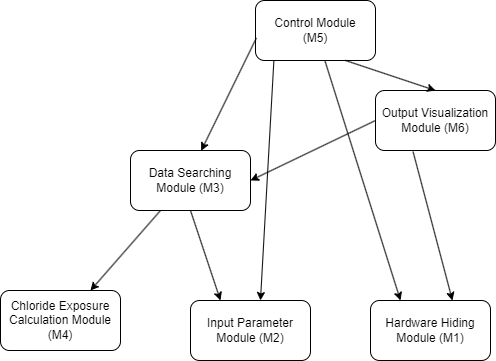

The diagram above was exported from draw.io. Its source (the exported page's mxGraphModel, read from the mxfile embedded in the PNG):
<mxGraphModel dx="782" dy="473" grid="1" gridSize="10" guides="1" tooltips="1" connect="1" arrows="1" fold="1" page="1" pageScale="1" pageWidth="850" pageHeight="1100" math="0" shadow="0">
  <root>
    <mxCell id="0" />
    <mxCell id="1" parent="0" />
    <mxCell id="9vECl-wMKcsPk-x4HXwI-1" value="Control Module&lt;div&gt;(M5)&lt;/div&gt;" style="rounded=1;whiteSpace=wrap;html=1;" vertex="1" parent="1">
      <mxGeometry x="305" y="50" width="120" height="60" as="geometry" />
    </mxCell>
    <mxCell id="9vECl-wMKcsPk-x4HXwI-2" value="Hardware Hiding Module&amp;nbsp;&lt;span style=&quot;background-color: initial;&quot;&gt;(M1)&lt;/span&gt;" style="rounded=1;whiteSpace=wrap;html=1;" vertex="1" parent="1">
      <mxGeometry x="420" y="350" width="120" height="60" as="geometry" />
    </mxCell>
    <mxCell id="9vECl-wMKcsPk-x4HXwI-3" value="Input Parameter Module&amp;nbsp;&lt;span style=&quot;background-color: initial;&quot;&gt;(M2)&lt;/span&gt;" style="rounded=1;whiteSpace=wrap;html=1;" vertex="1" parent="1">
      <mxGeometry x="240" y="350" width="120" height="60" as="geometry" />
    </mxCell>
    <mxCell id="9vECl-wMKcsPk-x4HXwI-4" value="Chloride Exposure Calculation Module&lt;div&gt;(M4)&lt;/div&gt;" style="rounded=1;whiteSpace=wrap;html=1;" vertex="1" parent="1">
      <mxGeometry x="50" y="340" width="120" height="60" as="geometry" />
    </mxCell>
    <mxCell id="9vECl-wMKcsPk-x4HXwI-5" value="Data Searching Module&amp;nbsp;&lt;span style=&quot;background-color: initial;&quot;&gt;(M3)&lt;/span&gt;" style="rounded=1;whiteSpace=wrap;html=1;" vertex="1" parent="1">
      <mxGeometry x="180" y="200" width="120" height="60" as="geometry" />
    </mxCell>
    <mxCell id="9vECl-wMKcsPk-x4HXwI-6" value="Output Visualization Module&amp;nbsp;&lt;span style=&quot;background-color: initial;&quot;&gt;(M6)&lt;/span&gt;" style="rounded=1;whiteSpace=wrap;html=1;" vertex="1" parent="1">
      <mxGeometry x="425" y="140" width="120" height="60" as="geometry" />
    </mxCell>
    <mxCell id="9vECl-wMKcsPk-x4HXwI-12" value="" style="endArrow=classic;html=1;rounded=0;entryX=0.589;entryY=0.004;entryDx=0;entryDy=0;entryPerimeter=0;exitX=0.008;exitY=0.622;exitDx=0;exitDy=0;exitPerimeter=0;" edge="1" parent="1" source="9vECl-wMKcsPk-x4HXwI-1" target="9vECl-wMKcsPk-x4HXwI-5">
      <mxGeometry width="50" height="50" relative="1" as="geometry">
        <mxPoint x="255" y="120" as="sourcePoint" />
        <mxPoint x="305" y="70" as="targetPoint" />
      </mxGeometry>
    </mxCell>
    <mxCell id="9vECl-wMKcsPk-x4HXwI-15" value="" style="endArrow=classic;html=1;rounded=0;entryX=0.583;entryY=0;entryDx=0;entryDy=0;entryPerimeter=0;exitX=0.153;exitY=1.007;exitDx=0;exitDy=0;exitPerimeter=0;" edge="1" parent="1" source="9vECl-wMKcsPk-x4HXwI-1" target="9vECl-wMKcsPk-x4HXwI-3">
      <mxGeometry width="50" height="50" relative="1" as="geometry">
        <mxPoint x="345" y="110" as="sourcePoint" />
        <mxPoint x="280" y="183" as="targetPoint" />
      </mxGeometry>
    </mxCell>
    <mxCell id="9vECl-wMKcsPk-x4HXwI-16" value="" style="endArrow=classic;html=1;rounded=0;entryX=0.5;entryY=0;entryDx=0;entryDy=0;exitX=0.75;exitY=1;exitDx=0;exitDy=0;" edge="1" parent="1" source="9vECl-wMKcsPk-x4HXwI-1" target="9vECl-wMKcsPk-x4HXwI-6">
      <mxGeometry width="50" height="50" relative="1" as="geometry">
        <mxPoint x="385" y="120" as="sourcePoint" />
        <mxPoint x="320" y="193" as="targetPoint" />
      </mxGeometry>
    </mxCell>
    <mxCell id="9vECl-wMKcsPk-x4HXwI-17" value="" style="endArrow=classic;html=1;rounded=0;entryX=0.25;entryY=0;entryDx=0;entryDy=0;exitX=0.579;exitY=1.007;exitDx=0;exitDy=0;exitPerimeter=0;" edge="1" parent="1" source="9vECl-wMKcsPk-x4HXwI-1" target="9vECl-wMKcsPk-x4HXwI-2">
      <mxGeometry width="50" height="50" relative="1" as="geometry">
        <mxPoint x="385" y="110" as="sourcePoint" />
        <mxPoint x="320" y="183" as="targetPoint" />
      </mxGeometry>
    </mxCell>
    <mxCell id="9vECl-wMKcsPk-x4HXwI-18" value="" style="endArrow=classic;html=1;rounded=0;entryX=0.75;entryY=0;entryDx=0;entryDy=0;exitX=0.25;exitY=1;exitDx=0;exitDy=0;" edge="1" parent="1" source="9vECl-wMKcsPk-x4HXwI-5" target="9vECl-wMKcsPk-x4HXwI-4">
      <mxGeometry width="50" height="50" relative="1" as="geometry">
        <mxPoint x="155" y="197" as="sourcePoint" />
        <mxPoint x="90" y="270" as="targetPoint" />
      </mxGeometry>
    </mxCell>
    <mxCell id="9vECl-wMKcsPk-x4HXwI-19" value="" style="endArrow=classic;html=1;rounded=0;entryX=0.25;entryY=0;entryDx=0;entryDy=0;exitX=0.5;exitY=1;exitDx=0;exitDy=0;" edge="1" parent="1" source="9vECl-wMKcsPk-x4HXwI-5" target="9vECl-wMKcsPk-x4HXwI-3">
      <mxGeometry width="50" height="50" relative="1" as="geometry">
        <mxPoint x="215" y="330" as="sourcePoint" />
        <mxPoint x="150" y="403" as="targetPoint" />
      </mxGeometry>
    </mxCell>
    <mxCell id="9vECl-wMKcsPk-x4HXwI-20" value="" style="endArrow=classic;html=1;rounded=0;entryX=0.683;entryY=0;entryDx=0;entryDy=0;entryPerimeter=0;exitX=0.313;exitY=1.019;exitDx=0;exitDy=0;exitPerimeter=0;" edge="1" parent="1" source="9vECl-wMKcsPk-x4HXwI-6" target="9vECl-wMKcsPk-x4HXwI-2">
      <mxGeometry width="50" height="50" relative="1" as="geometry">
        <mxPoint x="495" y="240" as="sourcePoint" />
        <mxPoint x="430" y="313" as="targetPoint" />
      </mxGeometry>
    </mxCell>
    <mxCell id="9vECl-wMKcsPk-x4HXwI-21" value="" style="endArrow=classic;html=1;rounded=0;entryX=1;entryY=0.5;entryDx=0;entryDy=0;exitX=0;exitY=0.5;exitDx=0;exitDy=0;" edge="1" parent="1" source="9vECl-wMKcsPk-x4HXwI-6" target="9vECl-wMKcsPk-x4HXwI-5">
      <mxGeometry width="50" height="50" relative="1" as="geometry">
        <mxPoint x="423" y="180" as="sourcePoint" />
        <mxPoint x="400" y="340" as="targetPoint" />
      </mxGeometry>
    </mxCell>
  </root>
</mxGraphModel>